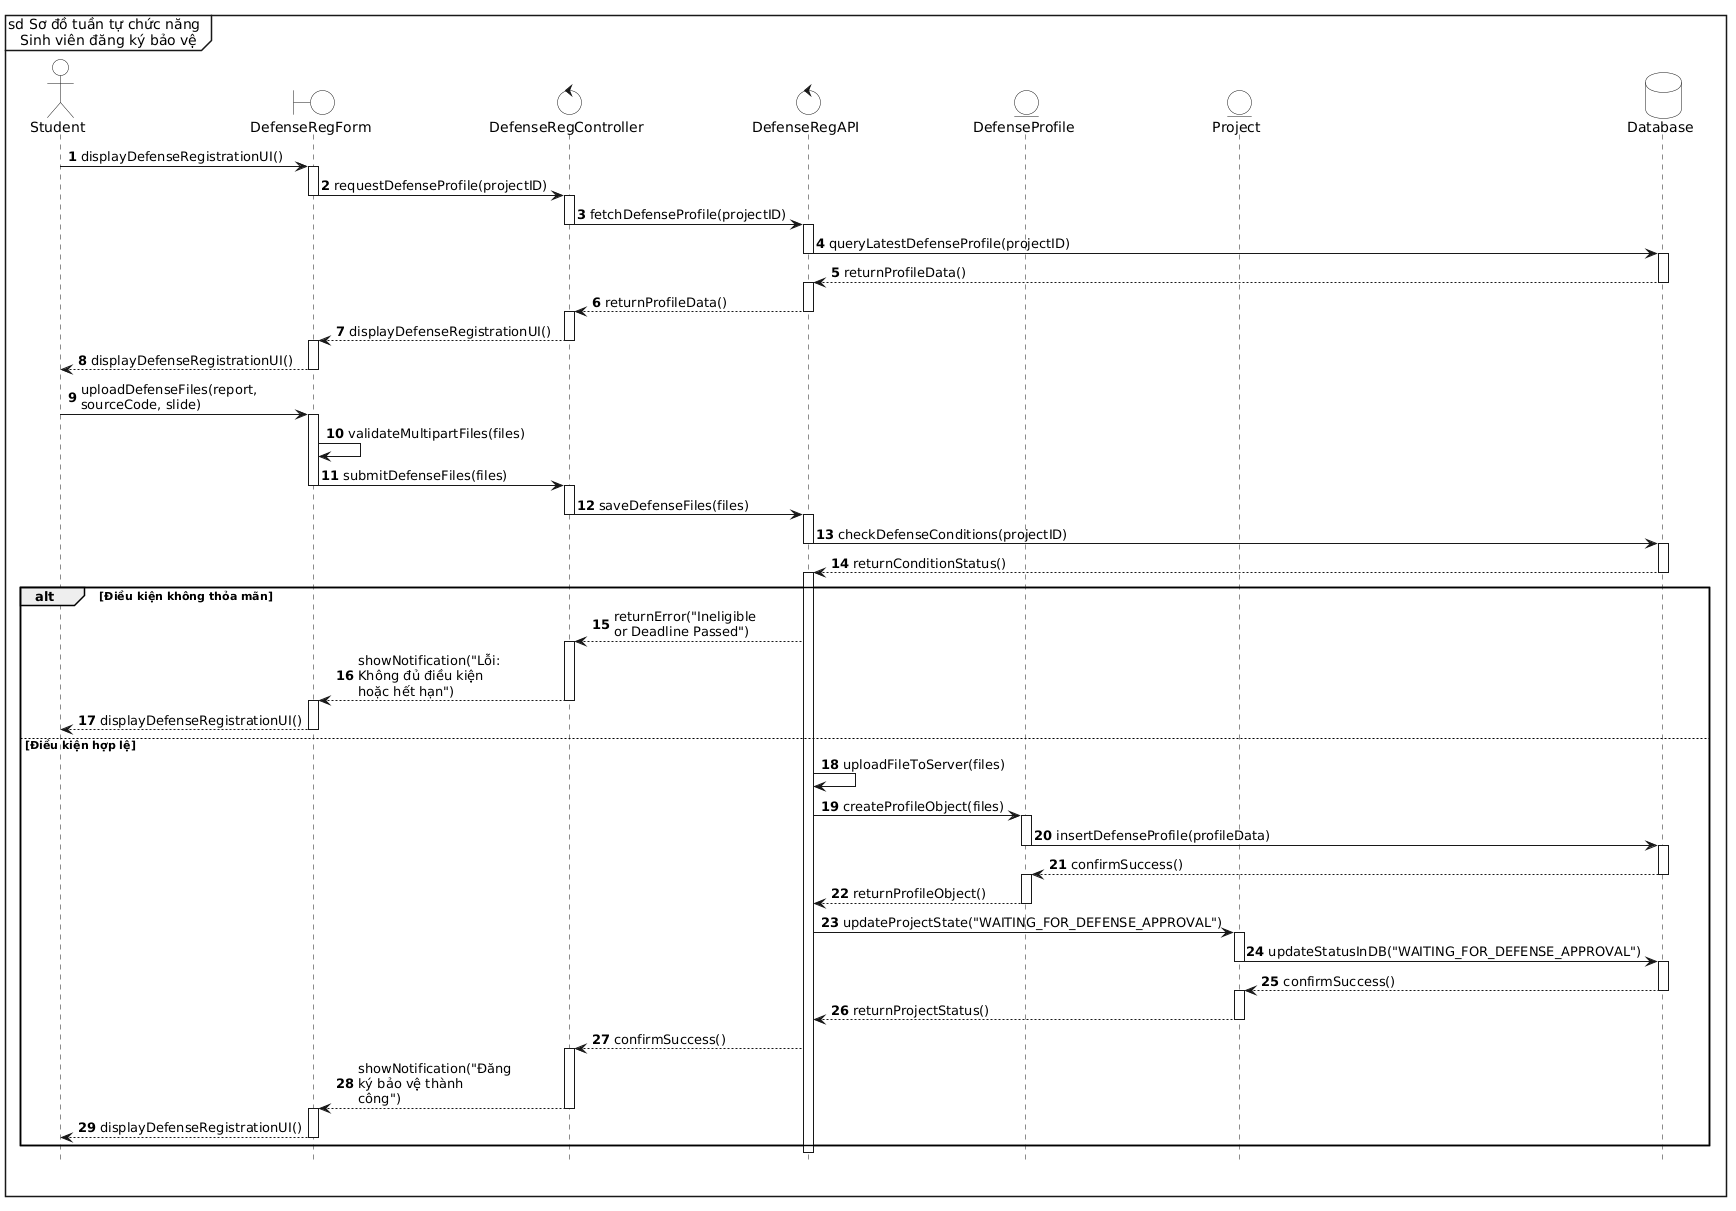

The diagram above was rendered by PlantUML. Its source (embedded in the PNG):
@startuml
' Tạo khung sd bao trùm toàn biểu đồ
mainframe sd Sơ đồ tuần tự chức năng \n Sinh viên đăng ký bảo vệ

' Ẩn các class ở dưới cùng
hide footbox

' Tắt đổ bóng, bật chế độ đơn sắc và ép nền trắng tuyệt đối
skinparam monochrome true
skinparam shadowing false
skinparam BackgroundColor white
skinparam ActorBackgroundColor white
skinparam BoundaryBackgroundColor white
skinparam ControlBackgroundColor white
skinparam EntityBackgroundColor white
skinparam DatabaseBackgroundColor white
skinparam SequenceLifeLineBackgroundColor white

skinparam maxMessageSize 150
autonumber

' Định nghĩa các thành phần
actor "Student" as actor
boundary "DefenseRegForm" as form
control "DefenseRegController" as ctrl
control "DefenseRegAPI" as api
entity "DefenseProfile" as profile
entity "Project" as project
database "Database" as db

' Luồng 1: Hiển thị màn hình và tải thông tin đăng ký cũ
actor -> form : displayDefenseRegistrationUI()
activate form
form -> ctrl : requestDefenseProfile(projectID)
deactivate form

activate ctrl
ctrl -> api : fetchDefenseProfile(projectID)
deactivate ctrl

activate api
api -> db : queryLatestDefenseProfile(projectID)
deactivate api

activate db
db --> api : returnProfileData()
deactivate db

activate api
api --> ctrl : returnProfileData()
deactivate api

activate ctrl
ctrl --> form : displayDefenseRegistrationUI()
deactivate ctrl

activate form
form --> actor : displayDefenseRegistrationUI()
deactivate form

' Luồng 2: Tải tệp lên và Gửi đăng ký
actor -> form : uploadDefenseFiles(report, sourceCode, slide)
activate form
form -> form : validateMultipartFiles(files)
form -> ctrl : submitDefenseFiles(files)
deactivate form

activate ctrl
ctrl -> api : saveDefenseFiles(files)
deactivate ctrl

activate api
api -> db : checkDefenseConditions(projectID)
deactivate api

activate db
db --> api : returnConditionStatus()
deactivate db

activate api
alt Điều kiện không thỏa mãn
    api --> ctrl : returnError("Ineligible or Deadline Passed")
    activate ctrl
    ctrl --> form : showNotification("Lỗi: Không đủ điều kiện hoặc hết hạn")
    deactivate ctrl
    activate form
    form --> actor : displayDefenseRegistrationUI()
    deactivate form
    
else Điều kiện hợp lệ
    api -> api : uploadFileToServer(files)
    
    api -> profile : createProfileObject(files)
    activate profile
    profile -> db : insertDefenseProfile(profileData)
    deactivate profile
    
    activate db
    db --> profile : confirmSuccess()
    deactivate db
    
    activate profile
    profile --> api : returnProfileObject()
    deactivate profile
    
    api -> project : updateProjectState("WAITING_FOR_DEFENSE_APPROVAL")
    activate project
    project -> db : updateStatusInDB("WAITING_FOR_DEFENSE_APPROVAL")
    deactivate project
    
    activate db
    db --> project : confirmSuccess()
    deactivate db
    
    activate project
    project --> api : returnProjectStatus()
    deactivate project
    
    api --> ctrl : confirmSuccess()
    activate ctrl
    ctrl --> form : showNotification("Đăng ký bảo vệ thành công")
    deactivate ctrl
    
    activate form
    form --> actor : displayDefenseRegistrationUI()
    deactivate form
end
deactivate api
@enduml